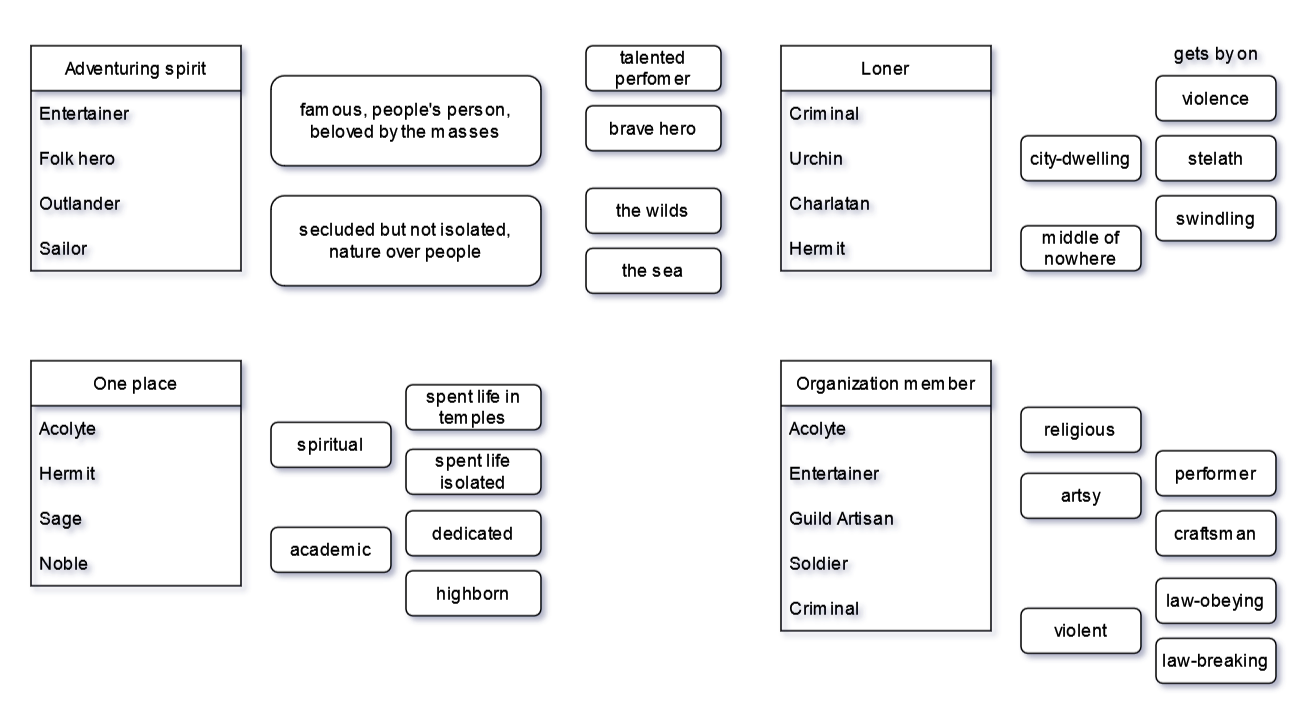

The diagram above was exported from draw.io. Its source (the exported page's mxGraphModel, read from the mxfile embedded in the PNG):
<mxGraphModel dx="1290" dy="538" grid="1" gridSize="10" guides="1" tooltips="1" connect="1" arrows="1" fold="1" page="1" pageScale="1" pageWidth="850" pageHeight="1100" math="0" shadow="0">
  <root>
    <mxCell id="0" />
    <mxCell id="1" parent="0" />
    <mxCell id="kUwVh1HZHVRW1lMPcFTp-1" value="One place" style="swimlane;fontStyle=0;childLayout=stackLayout;horizontal=1;startSize=30;horizontalStack=0;resizeParent=1;resizeParentMax=0;resizeLast=0;collapsible=1;marginBottom=0;whiteSpace=wrap;html=1;" vertex="1" parent="1">
      <mxGeometry x="50" y="500" width="140" height="150" as="geometry" />
    </mxCell>
    <mxCell id="kUwVh1HZHVRW1lMPcFTp-2" value="Acolyte" style="text;strokeColor=none;fillColor=none;align=left;verticalAlign=middle;spacingLeft=4;spacingRight=4;overflow=hidden;points=[[0,0.5],[1,0.5]];portConstraint=eastwest;rotatable=0;whiteSpace=wrap;html=1;" vertex="1" parent="kUwVh1HZHVRW1lMPcFTp-1">
      <mxGeometry y="30" width="140" height="30" as="geometry" />
    </mxCell>
    <mxCell id="kUwVh1HZHVRW1lMPcFTp-3" value="Hermit" style="text;strokeColor=none;fillColor=none;align=left;verticalAlign=middle;spacingLeft=4;spacingRight=4;overflow=hidden;points=[[0,0.5],[1,0.5]];portConstraint=eastwest;rotatable=0;whiteSpace=wrap;html=1;" vertex="1" parent="kUwVh1HZHVRW1lMPcFTp-1">
      <mxGeometry y="60" width="140" height="30" as="geometry" />
    </mxCell>
    <mxCell id="kUwVh1HZHVRW1lMPcFTp-4" value="Sage" style="text;strokeColor=none;fillColor=none;align=left;verticalAlign=middle;spacingLeft=4;spacingRight=4;overflow=hidden;points=[[0,0.5],[1,0.5]];portConstraint=eastwest;rotatable=0;whiteSpace=wrap;html=1;" vertex="1" parent="kUwVh1HZHVRW1lMPcFTp-1">
      <mxGeometry y="90" width="140" height="30" as="geometry" />
    </mxCell>
    <mxCell id="kUwVh1HZHVRW1lMPcFTp-35" value="Noble" style="text;strokeColor=none;fillColor=none;align=left;verticalAlign=middle;spacingLeft=4;spacingRight=4;overflow=hidden;points=[[0,0.5],[1,0.5]];portConstraint=eastwest;rotatable=0;whiteSpace=wrap;html=1;" vertex="1" parent="kUwVh1HZHVRW1lMPcFTp-1">
      <mxGeometry y="120" width="140" height="30" as="geometry" />
    </mxCell>
    <mxCell id="kUwVh1HZHVRW1lMPcFTp-11" value="Adventuring spirit" style="swimlane;fontStyle=0;childLayout=stackLayout;horizontal=1;startSize=30;horizontalStack=0;resizeParent=1;resizeParentMax=0;resizeLast=0;collapsible=1;marginBottom=0;whiteSpace=wrap;html=1;" vertex="1" parent="1">
      <mxGeometry x="50" y="290" width="140" height="150" as="geometry" />
    </mxCell>
    <mxCell id="kUwVh1HZHVRW1lMPcFTp-13" value="Entertainer" style="text;strokeColor=none;fillColor=none;align=left;verticalAlign=middle;spacingLeft=4;spacingRight=4;overflow=hidden;points=[[0,0.5],[1,0.5]];portConstraint=eastwest;rotatable=0;whiteSpace=wrap;html=1;" vertex="1" parent="kUwVh1HZHVRW1lMPcFTp-11">
      <mxGeometry y="30" width="140" height="30" as="geometry" />
    </mxCell>
    <mxCell id="kUwVh1HZHVRW1lMPcFTp-14" value="Folk hero" style="text;strokeColor=none;fillColor=none;align=left;verticalAlign=middle;spacingLeft=4;spacingRight=4;overflow=hidden;points=[[0,0.5],[1,0.5]];portConstraint=eastwest;rotatable=0;whiteSpace=wrap;html=1;" vertex="1" parent="kUwVh1HZHVRW1lMPcFTp-11">
      <mxGeometry y="60" width="140" height="30" as="geometry" />
    </mxCell>
    <mxCell id="kUwVh1HZHVRW1lMPcFTp-15" value="Outlander" style="text;strokeColor=none;fillColor=none;align=left;verticalAlign=middle;spacingLeft=4;spacingRight=4;overflow=hidden;points=[[0,0.5],[1,0.5]];portConstraint=eastwest;rotatable=0;whiteSpace=wrap;html=1;" vertex="1" parent="kUwVh1HZHVRW1lMPcFTp-11">
      <mxGeometry y="90" width="140" height="30" as="geometry" />
    </mxCell>
    <mxCell id="kUwVh1HZHVRW1lMPcFTp-16" value="Sailor" style="text;strokeColor=none;fillColor=none;align=left;verticalAlign=middle;spacingLeft=4;spacingRight=4;overflow=hidden;points=[[0,0.5],[1,0.5]];portConstraint=eastwest;rotatable=0;whiteSpace=wrap;html=1;" vertex="1" parent="kUwVh1HZHVRW1lMPcFTp-11">
      <mxGeometry y="120" width="140" height="30" as="geometry" />
    </mxCell>
    <mxCell id="kUwVh1HZHVRW1lMPcFTp-17" value="&lt;div&gt;famous, people's person, &lt;br&gt;&lt;/div&gt;&lt;div&gt;beloved by the masses&lt;/div&gt;" style="rounded=1;whiteSpace=wrap;html=1;" vertex="1" parent="1">
      <mxGeometry x="210" y="310" width="180" height="60" as="geometry" />
    </mxCell>
    <mxCell id="kUwVh1HZHVRW1lMPcFTp-18" value="&lt;div&gt;secluded but not isolated, &lt;br&gt;&lt;/div&gt;&lt;div&gt;nature over people &lt;/div&gt;" style="rounded=1;whiteSpace=wrap;html=1;" vertex="1" parent="1">
      <mxGeometry x="210" y="390" width="180" height="60" as="geometry" />
    </mxCell>
    <mxCell id="kUwVh1HZHVRW1lMPcFTp-19" value="the sea" style="rounded=1;whiteSpace=wrap;html=1;" vertex="1" parent="1">
      <mxGeometry x="420" y="425" width="90" height="30" as="geometry" />
    </mxCell>
    <mxCell id="kUwVh1HZHVRW1lMPcFTp-20" value="the wilds" style="rounded=1;whiteSpace=wrap;html=1;" vertex="1" parent="1">
      <mxGeometry x="420" y="385" width="90" height="30" as="geometry" />
    </mxCell>
    <mxCell id="kUwVh1HZHVRW1lMPcFTp-21" value="brave hero" style="rounded=1;whiteSpace=wrap;html=1;" vertex="1" parent="1">
      <mxGeometry x="420" y="330" width="90" height="30" as="geometry" />
    </mxCell>
    <mxCell id="kUwVh1HZHVRW1lMPcFTp-22" value="talented perfomer" style="rounded=1;whiteSpace=wrap;html=1;" vertex="1" parent="1">
      <mxGeometry x="420" y="290" width="90" height="30" as="geometry" />
    </mxCell>
    <mxCell id="kUwVh1HZHVRW1lMPcFTp-23" value="spiritual" style="rounded=1;whiteSpace=wrap;html=1;" vertex="1" parent="1">
      <mxGeometry x="210" y="541" width="80" height="30" as="geometry" />
    </mxCell>
    <mxCell id="kUwVh1HZHVRW1lMPcFTp-24" value="academic" style="rounded=1;whiteSpace=wrap;html=1;" vertex="1" parent="1">
      <mxGeometry x="210" y="611" width="80" height="30" as="geometry" />
    </mxCell>
    <mxCell id="kUwVh1HZHVRW1lMPcFTp-25" value="spent life in temples" style="rounded=1;whiteSpace=wrap;html=1;" vertex="1" parent="1">
      <mxGeometry x="300" y="516" width="90" height="30" as="geometry" />
    </mxCell>
    <mxCell id="kUwVh1HZHVRW1lMPcFTp-26" value="spent life isolated" style="rounded=1;whiteSpace=wrap;html=1;" vertex="1" parent="1">
      <mxGeometry x="300" y="559" width="90" height="30" as="geometry" />
    </mxCell>
    <mxCell id="kUwVh1HZHVRW1lMPcFTp-32" value="performer" style="rounded=1;whiteSpace=wrap;html=1;" vertex="1" parent="1">
      <mxGeometry x="800" y="560" width="80" height="30" as="geometry" />
    </mxCell>
    <mxCell id="kUwVh1HZHVRW1lMPcFTp-34" value="craftsman" style="rounded=1;whiteSpace=wrap;html=1;" vertex="1" parent="1">
      <mxGeometry x="800" y="600" width="80" height="30" as="geometry" />
    </mxCell>
    <mxCell id="kUwVh1HZHVRW1lMPcFTp-37" value="dedicated" style="rounded=1;whiteSpace=wrap;html=1;" vertex="1" parent="1">
      <mxGeometry x="300" y="600" width="90" height="30" as="geometry" />
    </mxCell>
    <mxCell id="kUwVh1HZHVRW1lMPcFTp-38" value="highborn" style="rounded=1;whiteSpace=wrap;html=1;" vertex="1" parent="1">
      <mxGeometry x="300" y="640" width="90" height="30" as="geometry" />
    </mxCell>
    <mxCell id="kUwVh1HZHVRW1lMPcFTp-39" value="Loner" style="swimlane;fontStyle=0;childLayout=stackLayout;horizontal=1;startSize=30;horizontalStack=0;resizeParent=1;resizeParentMax=0;resizeLast=0;collapsible=1;marginBottom=0;whiteSpace=wrap;html=1;" vertex="1" parent="1">
      <mxGeometry x="550" y="290" width="140" height="150" as="geometry" />
    </mxCell>
    <mxCell id="kUwVh1HZHVRW1lMPcFTp-40" value="Criminal" style="text;strokeColor=none;fillColor=none;align=left;verticalAlign=middle;spacingLeft=4;spacingRight=4;overflow=hidden;points=[[0,0.5],[1,0.5]];portConstraint=eastwest;rotatable=0;whiteSpace=wrap;html=1;" vertex="1" parent="kUwVh1HZHVRW1lMPcFTp-39">
      <mxGeometry y="30" width="140" height="30" as="geometry" />
    </mxCell>
    <mxCell id="kUwVh1HZHVRW1lMPcFTp-41" value="Urchin" style="text;strokeColor=none;fillColor=none;align=left;verticalAlign=middle;spacingLeft=4;spacingRight=4;overflow=hidden;points=[[0,0.5],[1,0.5]];portConstraint=eastwest;rotatable=0;whiteSpace=wrap;html=1;" vertex="1" parent="kUwVh1HZHVRW1lMPcFTp-39">
      <mxGeometry y="60" width="140" height="30" as="geometry" />
    </mxCell>
    <mxCell id="kUwVh1HZHVRW1lMPcFTp-64" value="Charlatan" style="text;strokeColor=none;fillColor=none;align=left;verticalAlign=middle;spacingLeft=4;spacingRight=4;overflow=hidden;points=[[0,0.5],[1,0.5]];portConstraint=eastwest;rotatable=0;whiteSpace=wrap;html=1;" vertex="1" parent="kUwVh1HZHVRW1lMPcFTp-39">
      <mxGeometry y="90" width="140" height="30" as="geometry" />
    </mxCell>
    <mxCell id="kUwVh1HZHVRW1lMPcFTp-42" value="Hermit" style="text;strokeColor=none;fillColor=none;align=left;verticalAlign=middle;spacingLeft=4;spacingRight=4;overflow=hidden;points=[[0,0.5],[1,0.5]];portConstraint=eastwest;rotatable=0;whiteSpace=wrap;html=1;" vertex="1" parent="kUwVh1HZHVRW1lMPcFTp-39">
      <mxGeometry y="120" width="140" height="30" as="geometry" />
    </mxCell>
    <mxCell id="kUwVh1HZHVRW1lMPcFTp-43" value="Organization member" style="swimlane;fontStyle=0;childLayout=stackLayout;horizontal=1;startSize=30;horizontalStack=0;resizeParent=1;resizeParentMax=0;resizeLast=0;collapsible=1;marginBottom=0;whiteSpace=wrap;html=1;" vertex="1" parent="1">
      <mxGeometry x="550" y="500" width="140" height="180" as="geometry" />
    </mxCell>
    <mxCell id="kUwVh1HZHVRW1lMPcFTp-44" value="Acolyte" style="text;strokeColor=none;fillColor=none;align=left;verticalAlign=middle;spacingLeft=4;spacingRight=4;overflow=hidden;points=[[0,0.5],[1,0.5]];portConstraint=eastwest;rotatable=0;whiteSpace=wrap;html=1;" vertex="1" parent="kUwVh1HZHVRW1lMPcFTp-43">
      <mxGeometry y="30" width="140" height="30" as="geometry" />
    </mxCell>
    <mxCell id="kUwVh1HZHVRW1lMPcFTp-48" value="Entertainer" style="text;strokeColor=none;fillColor=none;align=left;verticalAlign=middle;spacingLeft=4;spacingRight=4;overflow=hidden;points=[[0,0.5],[1,0.5]];portConstraint=eastwest;rotatable=0;whiteSpace=wrap;html=1;" vertex="1" parent="kUwVh1HZHVRW1lMPcFTp-43">
      <mxGeometry y="60" width="140" height="30" as="geometry" />
    </mxCell>
    <mxCell id="kUwVh1HZHVRW1lMPcFTp-46" value="Guild Artisan" style="text;strokeColor=none;fillColor=none;align=left;verticalAlign=middle;spacingLeft=4;spacingRight=4;overflow=hidden;points=[[0,0.5],[1,0.5]];portConstraint=eastwest;rotatable=0;whiteSpace=wrap;html=1;" vertex="1" parent="kUwVh1HZHVRW1lMPcFTp-43">
      <mxGeometry y="90" width="140" height="30" as="geometry" />
    </mxCell>
    <mxCell id="kUwVh1HZHVRW1lMPcFTp-49" value="Soldier" style="text;strokeColor=none;fillColor=none;align=left;verticalAlign=middle;spacingLeft=4;spacingRight=4;overflow=hidden;points=[[0,0.5],[1,0.5]];portConstraint=eastwest;rotatable=0;whiteSpace=wrap;html=1;" vertex="1" parent="kUwVh1HZHVRW1lMPcFTp-43">
      <mxGeometry y="120" width="140" height="30" as="geometry" />
    </mxCell>
    <mxCell id="kUwVh1HZHVRW1lMPcFTp-47" value="Criminal" style="text;strokeColor=none;fillColor=none;align=left;verticalAlign=middle;spacingLeft=4;spacingRight=4;overflow=hidden;points=[[0,0.5],[1,0.5]];portConstraint=eastwest;rotatable=0;whiteSpace=wrap;html=1;" vertex="1" parent="kUwVh1HZHVRW1lMPcFTp-43">
      <mxGeometry y="150" width="140" height="30" as="geometry" />
    </mxCell>
    <mxCell id="kUwVh1HZHVRW1lMPcFTp-50" value="religious" style="rounded=1;whiteSpace=wrap;html=1;" vertex="1" parent="1">
      <mxGeometry x="710" y="531" width="80" height="30" as="geometry" />
    </mxCell>
    <mxCell id="kUwVh1HZHVRW1lMPcFTp-57" value="artsy" style="rounded=1;whiteSpace=wrap;html=1;" vertex="1" parent="1">
      <mxGeometry x="710" y="575" width="80" height="30" as="geometry" />
    </mxCell>
    <mxCell id="kUwVh1HZHVRW1lMPcFTp-58" value="violent" style="rounded=1;whiteSpace=wrap;html=1;" vertex="1" parent="1">
      <mxGeometry x="710" y="665" width="80" height="30" as="geometry" />
    </mxCell>
    <mxCell id="kUwVh1HZHVRW1lMPcFTp-59" value="law-obeying" style="rounded=1;whiteSpace=wrap;html=1;" vertex="1" parent="1">
      <mxGeometry x="800" y="645" width="80" height="30" as="geometry" />
    </mxCell>
    <mxCell id="kUwVh1HZHVRW1lMPcFTp-61" value="law-breaking" style="rounded=1;whiteSpace=wrap;html=1;" vertex="1" parent="1">
      <mxGeometry x="800" y="685" width="80" height="30" as="geometry" />
    </mxCell>
    <mxCell id="kUwVh1HZHVRW1lMPcFTp-62" value="city-dwelling" style="rounded=1;whiteSpace=wrap;html=1;" vertex="1" parent="1">
      <mxGeometry x="710" y="350" width="80" height="30" as="geometry" />
    </mxCell>
    <mxCell id="kUwVh1HZHVRW1lMPcFTp-63" value="middle of nowhere" style="rounded=1;whiteSpace=wrap;html=1;" vertex="1" parent="1">
      <mxGeometry x="710" y="410" width="80" height="30" as="geometry" />
    </mxCell>
    <mxCell id="kUwVh1HZHVRW1lMPcFTp-65" value="violence" style="rounded=1;whiteSpace=wrap;html=1;" vertex="1" parent="1">
      <mxGeometry x="800" y="310" width="80" height="30" as="geometry" />
    </mxCell>
    <mxCell id="kUwVh1HZHVRW1lMPcFTp-66" value="swindling" style="rounded=1;whiteSpace=wrap;html=1;" vertex="1" parent="1">
      <mxGeometry x="800" y="390" width="80" height="30" as="geometry" />
    </mxCell>
    <mxCell id="kUwVh1HZHVRW1lMPcFTp-67" value="stelath" style="rounded=1;whiteSpace=wrap;html=1;" vertex="1" parent="1">
      <mxGeometry x="800" y="350" width="80" height="30" as="geometry" />
    </mxCell>
    <mxCell id="kUwVh1HZHVRW1lMPcFTp-68" value="gets by on" style="text;html=1;align=center;verticalAlign=middle;resizable=0;points=[];autosize=1;strokeColor=none;fillColor=none;" vertex="1" parent="1">
      <mxGeometry x="800" y="280" width="80" height="30" as="geometry" />
    </mxCell>
  </root>
</mxGraphModel>